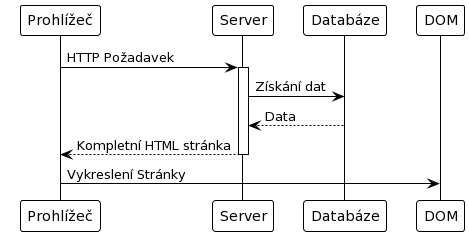

The diagram above was rendered by PlantUML. Its source (embedded in the PNG):
@startuml
!theme mono
participant Prohlížeč as Prohlížeč
participant Server as Server
participant Databáze as Databáze
participant DOM as DOM
Prohlížeč -> Server : HTTP Požadavek
activate Server
Server -> Databáze : Získání dat
Databáze --> Server : Data
Server --> Prohlížeč : Kompletní HTML stránka
deactivate Server
Prohlížeč -> DOM : Vykreslení Stránky
@enduml